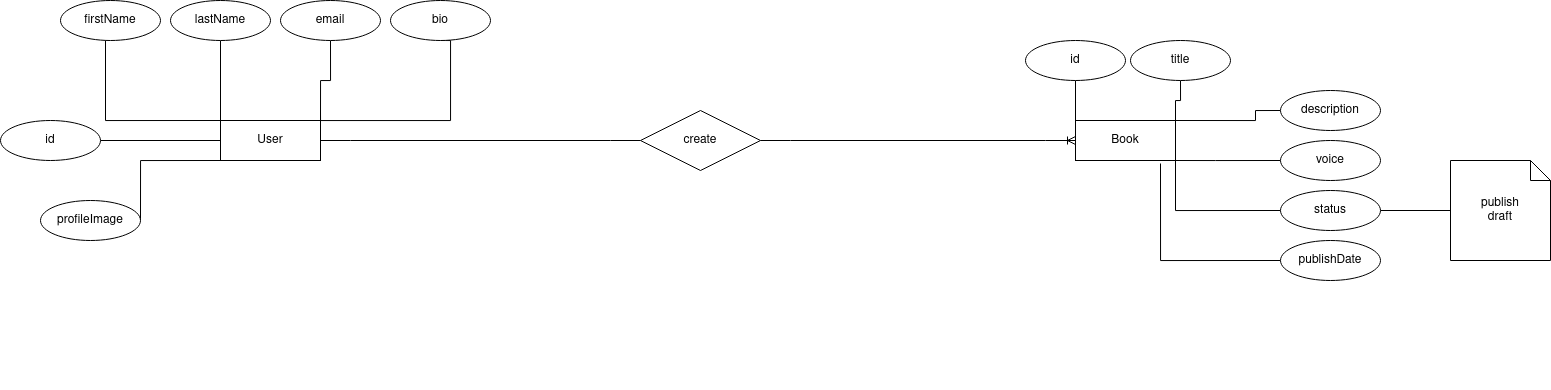

The diagram above was exported from draw.io. Its source (the exported page's mxGraphModel, read from the mxfile embedded in the PNG):
<mxGraphModel dx="3033" dy="1175" grid="1" gridSize="10" guides="1" tooltips="1" connect="1" arrows="1" fold="1" page="1" pageScale="1" pageWidth="850" pageHeight="1100" math="0" shadow="0" extFonts="Permanent Marker^https://fonts.googleapis.com/css?family=Permanent+Marker">
  <root>
    <mxCell id="0" />
    <mxCell id="1" parent="0" />
    <mxCell id="OEucw_qx28I8ivSAYndh-33" value="User" style="whiteSpace=wrap;html=1;align=center;" vertex="1" parent="1">
      <mxGeometry x="-580" y="240" width="100" height="40" as="geometry" />
    </mxCell>
    <mxCell id="OEucw_qx28I8ivSAYndh-34" value="Book" style="whiteSpace=wrap;html=1;align=center;" vertex="1" parent="1">
      <mxGeometry x="275" y="240" width="100" height="40" as="geometry" />
    </mxCell>
    <mxCell id="OEucw_qx28I8ivSAYndh-57" style="edgeStyle=orthogonalEdgeStyle;rounded=0;orthogonalLoop=1;jettySize=auto;html=1;exitX=1;exitY=1;exitDx=0;exitDy=0;entryX=0;entryY=0;entryDx=0;entryDy=0;endArrow=none;endFill=0;" edge="1" parent="1" source="OEucw_qx28I8ivSAYndh-35" target="OEucw_qx28I8ivSAYndh-33">
      <mxGeometry relative="1" as="geometry">
        <Array as="points">
          <mxPoint x="-695" y="240" />
        </Array>
      </mxGeometry>
    </mxCell>
    <mxCell id="OEucw_qx28I8ivSAYndh-35" value="firstName" style="ellipse;whiteSpace=wrap;html=1;align=center;" vertex="1" parent="1">
      <mxGeometry x="-740" y="120" width="100" height="40" as="geometry" />
    </mxCell>
    <mxCell id="OEucw_qx28I8ivSAYndh-58" style="edgeStyle=orthogonalEdgeStyle;rounded=0;orthogonalLoop=1;jettySize=auto;html=1;exitX=0.5;exitY=1;exitDx=0;exitDy=0;endArrow=none;endFill=0;" edge="1" parent="1" source="OEucw_qx28I8ivSAYndh-36">
      <mxGeometry relative="1" as="geometry">
        <mxPoint x="-580" y="240" as="targetPoint" />
      </mxGeometry>
    </mxCell>
    <mxCell id="OEucw_qx28I8ivSAYndh-36" value="&lt;div&gt;lastName&lt;/div&gt;" style="ellipse;whiteSpace=wrap;html=1;align=center;" vertex="1" parent="1">
      <mxGeometry x="-630" y="120" width="100" height="40" as="geometry" />
    </mxCell>
    <mxCell id="OEucw_qx28I8ivSAYndh-59" style="edgeStyle=orthogonalEdgeStyle;rounded=0;orthogonalLoop=1;jettySize=auto;html=1;exitX=0.5;exitY=1;exitDx=0;exitDy=0;entryX=1;entryY=0;entryDx=0;entryDy=0;endArrow=none;endFill=0;" edge="1" parent="1" source="OEucw_qx28I8ivSAYndh-37" target="OEucw_qx28I8ivSAYndh-33">
      <mxGeometry relative="1" as="geometry" />
    </mxCell>
    <mxCell id="OEucw_qx28I8ivSAYndh-37" value="&lt;div&gt;email&lt;/div&gt;" style="ellipse;whiteSpace=wrap;html=1;align=center;" vertex="1" parent="1">
      <mxGeometry x="-520" y="120" width="100" height="40" as="geometry" />
    </mxCell>
    <mxCell id="OEucw_qx28I8ivSAYndh-53" style="edgeStyle=orthogonalEdgeStyle;rounded=0;orthogonalLoop=1;jettySize=auto;html=1;exitX=1;exitY=0.5;exitDx=0;exitDy=0;strokeColor=none;" edge="1" parent="1" source="OEucw_qx28I8ivSAYndh-38">
      <mxGeometry relative="1" as="geometry">
        <mxPoint x="-630" y="500" as="targetPoint" />
      </mxGeometry>
    </mxCell>
    <mxCell id="OEucw_qx28I8ivSAYndh-55" style="edgeStyle=orthogonalEdgeStyle;rounded=0;orthogonalLoop=1;jettySize=auto;html=1;exitX=1;exitY=0.5;exitDx=0;exitDy=0;entryX=0;entryY=0.5;entryDx=0;entryDy=0;endArrow=none;endFill=0;" edge="1" parent="1" source="OEucw_qx28I8ivSAYndh-38" target="OEucw_qx28I8ivSAYndh-33">
      <mxGeometry relative="1" as="geometry" />
    </mxCell>
    <mxCell id="OEucw_qx28I8ivSAYndh-38" value="&lt;div&gt;id&lt;/div&gt;" style="ellipse;whiteSpace=wrap;html=1;align=center;" vertex="1" parent="1">
      <mxGeometry x="-800" y="240" width="100" height="40" as="geometry" />
    </mxCell>
    <mxCell id="OEucw_qx28I8ivSAYndh-60" style="edgeStyle=orthogonalEdgeStyle;rounded=0;orthogonalLoop=1;jettySize=auto;html=1;exitX=0.5;exitY=1;exitDx=0;exitDy=0;endArrow=none;endFill=0;" edge="1" parent="1" source="OEucw_qx28I8ivSAYndh-40">
      <mxGeometry relative="1" as="geometry">
        <mxPoint x="-480" y="230" as="targetPoint" />
        <Array as="points">
          <mxPoint x="-350" y="240" />
          <mxPoint x="-480" y="240" />
        </Array>
      </mxGeometry>
    </mxCell>
    <mxCell id="OEucw_qx28I8ivSAYndh-40" value="&lt;div&gt;bio&lt;/div&gt;" style="ellipse;whiteSpace=wrap;html=1;align=center;" vertex="1" parent="1">
      <mxGeometry x="-410" y="120" width="100" height="40" as="geometry" />
    </mxCell>
    <mxCell id="OEucw_qx28I8ivSAYndh-64" style="edgeStyle=orthogonalEdgeStyle;rounded=0;orthogonalLoop=1;jettySize=auto;html=1;exitX=0.5;exitY=1;exitDx=0;exitDy=0;entryX=0;entryY=0;entryDx=0;entryDy=0;endArrow=none;endFill=0;" edge="1" parent="1" source="OEucw_qx28I8ivSAYndh-41" target="OEucw_qx28I8ivSAYndh-34">
      <mxGeometry relative="1" as="geometry" />
    </mxCell>
    <mxCell id="OEucw_qx28I8ivSAYndh-41" value="&lt;div&gt;id&lt;/div&gt;" style="ellipse;whiteSpace=wrap;html=1;align=center;" vertex="1" parent="1">
      <mxGeometry x="225" y="160" width="100" height="40" as="geometry" />
    </mxCell>
    <mxCell id="OEucw_qx28I8ivSAYndh-65" style="edgeStyle=orthogonalEdgeStyle;rounded=0;orthogonalLoop=1;jettySize=auto;html=1;exitX=0.5;exitY=1;exitDx=0;exitDy=0;entryX=1;entryY=0;entryDx=0;entryDy=0;endArrow=none;endFill=0;" edge="1" parent="1" source="OEucw_qx28I8ivSAYndh-42" target="OEucw_qx28I8ivSAYndh-34">
      <mxGeometry relative="1" as="geometry" />
    </mxCell>
    <mxCell id="OEucw_qx28I8ivSAYndh-42" value="&lt;div&gt;title&lt;/div&gt;" style="ellipse;whiteSpace=wrap;html=1;align=center;" vertex="1" parent="1">
      <mxGeometry x="330" y="160" width="100" height="40" as="geometry" />
    </mxCell>
    <mxCell id="OEucw_qx28I8ivSAYndh-66" style="edgeStyle=orthogonalEdgeStyle;rounded=0;orthogonalLoop=1;jettySize=auto;html=1;exitX=0;exitY=0.5;exitDx=0;exitDy=0;entryX=1;entryY=0;entryDx=0;entryDy=0;endArrow=none;endFill=0;" edge="1" parent="1" source="OEucw_qx28I8ivSAYndh-43" target="OEucw_qx28I8ivSAYndh-34">
      <mxGeometry relative="1" as="geometry">
        <Array as="points">
          <mxPoint x="455" y="240" />
        </Array>
      </mxGeometry>
    </mxCell>
    <mxCell id="OEucw_qx28I8ivSAYndh-43" value="description" style="ellipse;whiteSpace=wrap;html=1;align=center;" vertex="1" parent="1">
      <mxGeometry x="480" y="210" width="100" height="40" as="geometry" />
    </mxCell>
    <mxCell id="OEucw_qx28I8ivSAYndh-63" style="edgeStyle=orthogonalEdgeStyle;rounded=0;orthogonalLoop=1;jettySize=auto;html=1;exitX=0;exitY=0.5;exitDx=0;exitDy=0;entryX=1;entryY=1;entryDx=0;entryDy=0;endArrow=none;endFill=0;" edge="1" parent="1" source="OEucw_qx28I8ivSAYndh-44" target="OEucw_qx28I8ivSAYndh-34">
      <mxGeometry relative="1" as="geometry">
        <Array as="points">
          <mxPoint x="415" y="280" />
          <mxPoint x="415" y="280" />
        </Array>
      </mxGeometry>
    </mxCell>
    <mxCell id="OEucw_qx28I8ivSAYndh-44" value="voice" style="ellipse;whiteSpace=wrap;html=1;align=center;" vertex="1" parent="1">
      <mxGeometry x="480" y="260" width="100" height="40" as="geometry" />
    </mxCell>
    <mxCell id="OEucw_qx28I8ivSAYndh-45" value="" style="edgeStyle=entityRelationEdgeStyle;fontSize=12;html=1;endArrow=ERoneToMany;rounded=0;entryX=0;entryY=0.5;entryDx=0;entryDy=0;exitX=1;exitY=0.5;exitDx=0;exitDy=0;startArrow=none;" edge="1" parent="1" source="OEucw_qx28I8ivSAYndh-47" target="OEucw_qx28I8ivSAYndh-34">
      <mxGeometry width="100" height="100" relative="1" as="geometry">
        <mxPoint x="-310" y="350" as="sourcePoint" />
        <mxPoint x="-210" y="250" as="targetPoint" />
      </mxGeometry>
    </mxCell>
    <mxCell id="OEucw_qx28I8ivSAYndh-49" value="" style="edgeStyle=entityRelationEdgeStyle;fontSize=12;html=1;endArrow=none;rounded=0;entryX=0;entryY=0.5;entryDx=0;entryDy=0;exitX=1;exitY=0.5;exitDx=0;exitDy=0;" edge="1" parent="1" source="OEucw_qx28I8ivSAYndh-33" target="OEucw_qx28I8ivSAYndh-47">
      <mxGeometry width="100" height="100" relative="1" as="geometry">
        <mxPoint x="-420" y="260" as="sourcePoint" />
        <mxPoint x="320" y="260" as="targetPoint" />
      </mxGeometry>
    </mxCell>
    <mxCell id="OEucw_qx28I8ivSAYndh-47" value="create" style="shape=rhombus;perimeter=rhombusPerimeter;whiteSpace=wrap;html=1;align=center;" vertex="1" parent="1">
      <mxGeometry x="-160" y="230" width="120" height="60" as="geometry" />
    </mxCell>
    <mxCell id="OEucw_qx28I8ivSAYndh-68" style="edgeStyle=orthogonalEdgeStyle;rounded=0;orthogonalLoop=1;jettySize=auto;html=1;exitX=1;exitY=0.5;exitDx=0;exitDy=0;entryX=0;entryY=1;entryDx=0;entryDy=0;endArrow=none;endFill=0;" edge="1" parent="1" source="OEucw_qx28I8ivSAYndh-67" target="OEucw_qx28I8ivSAYndh-33">
      <mxGeometry relative="1" as="geometry">
        <Array as="points">
          <mxPoint x="-660" y="280" />
        </Array>
      </mxGeometry>
    </mxCell>
    <mxCell id="OEucw_qx28I8ivSAYndh-67" value="&lt;div&gt;profileImage&lt;/div&gt;" style="ellipse;whiteSpace=wrap;html=1;align=center;" vertex="1" parent="1">
      <mxGeometry x="-760" y="320" width="100" height="40" as="geometry" />
    </mxCell>
    <mxCell id="OEucw_qx28I8ivSAYndh-72" style="edgeStyle=orthogonalEdgeStyle;rounded=0;orthogonalLoop=1;jettySize=auto;html=1;exitX=0;exitY=0.5;exitDx=0;exitDy=0;entryX=1;entryY=1;entryDx=0;entryDy=0;endArrow=none;endFill=0;" edge="1" parent="1" source="OEucw_qx28I8ivSAYndh-71" target="OEucw_qx28I8ivSAYndh-34">
      <mxGeometry relative="1" as="geometry" />
    </mxCell>
    <mxCell id="OEucw_qx28I8ivSAYndh-76" style="edgeStyle=orthogonalEdgeStyle;rounded=0;orthogonalLoop=1;jettySize=auto;html=1;exitX=1;exitY=0.5;exitDx=0;exitDy=0;entryX=0;entryY=0.5;entryDx=0;entryDy=0;entryPerimeter=0;endArrow=none;endFill=0;" edge="1" parent="1" source="OEucw_qx28I8ivSAYndh-71" target="OEucw_qx28I8ivSAYndh-75">
      <mxGeometry relative="1" as="geometry" />
    </mxCell>
    <mxCell id="OEucw_qx28I8ivSAYndh-71" value="status" style="ellipse;whiteSpace=wrap;html=1;align=center;" vertex="1" parent="1">
      <mxGeometry x="480" y="310" width="100" height="40" as="geometry" />
    </mxCell>
    <mxCell id="OEucw_qx28I8ivSAYndh-74" style="edgeStyle=orthogonalEdgeStyle;rounded=0;orthogonalLoop=1;jettySize=auto;html=1;exitX=0;exitY=0.5;exitDx=0;exitDy=0;endArrow=none;endFill=0;entryX=0.85;entryY=1.075;entryDx=0;entryDy=0;entryPerimeter=0;" edge="1" parent="1" source="OEucw_qx28I8ivSAYndh-73" target="OEucw_qx28I8ivSAYndh-34">
      <mxGeometry relative="1" as="geometry">
        <mxPoint x="300" y="330" as="targetPoint" />
      </mxGeometry>
    </mxCell>
    <mxCell id="OEucw_qx28I8ivSAYndh-73" value="publishDate" style="ellipse;whiteSpace=wrap;html=1;align=center;" vertex="1" parent="1">
      <mxGeometry x="480" y="360" width="100" height="40" as="geometry" />
    </mxCell>
    <mxCell id="OEucw_qx28I8ivSAYndh-75" value="&lt;div&gt;publish&lt;/div&gt;&lt;div&gt;draft&lt;br&gt;&lt;/div&gt;" style="shape=note;size=20;whiteSpace=wrap;html=1;" vertex="1" parent="1">
      <mxGeometry x="650" y="280" width="100" height="100" as="geometry" />
    </mxCell>
  </root>
</mxGraphModel>